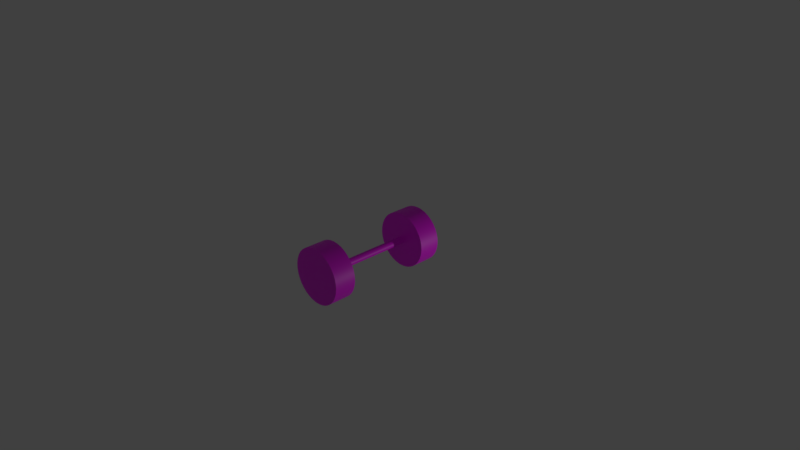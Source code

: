 # Source: axis.blend  (saved by Blender 2.82.7; exported with 4.5.12 LTS)
import bpy
from mathutils import Matrix  # noqa: F401  (used for matrix-valued properties, if any)

bpy.ops.wm.read_factory_settings(use_empty=True)
scene = bpy.context.scene
scene.name = 'Scene'

# ---- collections
col_collection_1 = bpy.data.collections.new('Collection 1'); scene.collection.children.link(col_collection_1)

# ---- images (referenced by path relative to the original .blend; pixels are not part of the script)
import os
ASSET_DIR = os.environ.get("B2B_ASSET_DIR", "")  # directory of the original .blend (textures are referenced by path, not embedded)
HERE = os.path.dirname(os.path.abspath(__file__))  # packed textures are extracted next to this script under _unpacked/

def load_image(name, relpath, width, height, colorspace="sRGB"):
    """Load a texture the original file referenced (path relative to the .blend, or extracted next to this script)."""
    p = next((c for c in (os.path.join(HERE, relpath), os.path.join(ASSET_DIR, relpath)) if relpath and os.path.exists(c)), "")
    if p:
        img = bpy.data.images.load(p, check_existing=True)
        img.name = name
    else:  # same state as the original file: an image datablock whose file is absent (Cycles renders it pink)
        img = bpy.data.images.new(name, width, height)
        img.source = "FILE"
        img.filepath = "//" + (relpath or name)
    img.colorspace_settings.name = colorspace
    return img
img_wheel_l_001 = load_image('Wheel L.001', 'Wheel L.png', 1024, 1024, 'sRGB')
img_axis = load_image('Axis', 'Axis.png', 1024, 1024, 'sRGB')
img_wheel_r = load_image('Wheel R', 'Wheel R.png', 1024, 1024, 'sRGB')

# ---- materials (node trees are filled in below, after node groups)
mat_material_002 = bpy.data.materials.new('Material.002')
mat_material_002.alpha_threshold = 0.0
mat_material_002.use_transparent_shadow = False
mat_material_002.roughness = 0.5
mat_material = bpy.data.materials.new('Material')
mat_material.alpha_threshold = 0.0
mat_material.use_transparent_shadow = False
mat_material.roughness = 0.5
mat_material_001 = bpy.data.materials.new('Material.001')
mat_material_001.alpha_threshold = 0.0
mat_material_001.use_transparent_shadow = False
mat_material_001.roughness = 0.5

# ---- node groups
ng_auto_smooth = bpy.data.node_groups.new('Auto Smooth', 'GeometryNodeTree')
_s = ng_auto_smooth.interface.new_socket(name='Geometry', in_out='OUTPUT', socket_type='NodeSocketGeometry')
_s = ng_auto_smooth.interface.new_socket(name='Geometry', in_out='INPUT', socket_type='NodeSocketGeometry')
_s = ng_auto_smooth.interface.new_socket(name='Angle', in_out='INPUT', socket_type='NodeSocketFloat')
_s.subtype = 'ANGLE'
_s.min_value = 0.0
_s.max_value = 3.142
ng_auto_smooth.is_modifier = True
_N = ng_auto_smooth.nodes; _L = ng_auto_smooth.links
n0 = _N.new('NodeGroupOutput'); n0.name = 'Group Output'; n0.location = (480, -100)
n1 = _N.new('NodeGroupInput'); n1.name = 'Group Input'; n1.location = (-420, -300)
n2 = _N.new('NodeGroupInput'); n2.name = 'Group Input.001'; n2.location = (-60, -100)
n3 = _N.new('GeometryNodeSetShadeSmooth'); n3.name = 'Set Shade Smooth'; n3.location = (120, -100)
n3.domain = 'EDGE'
n4 = _N.new('GeometryNodeSetShadeSmooth'); n4.name = 'Set Shade Smooth.001'; n4.location = (300, -100)
n5 = _N.new('GeometryNodeInputMeshEdgeAngle'); n5.name = 'Edge Angle'; n5.location = (-420, -220)
n6 = _N.new('GeometryNodeInputEdgeSmooth'); n6.name = 'Is Edge Smooth'; n6.location = (-60, -160)
n7 = _N.new('GeometryNodeInputShadeSmooth'); n7.name = 'Is Face Smooth'; n7.location = (-240, -340)
n8 = _N.new('FunctionNodeBooleanMath'); n8.name = 'Boolean Math'; n8.location = (-60, -220)
n9 = _N.new('FunctionNodeCompare'); n9.name = 'Compare'; n9.location = (-240, -180)
n9.operation = 'LESS_EQUAL'
_L.new(n5.outputs[0], n9.inputs[0])
_L.new(n4.outputs[0], n0.inputs[0])
_L.new(n1.outputs[1], n9.inputs[1])
_L.new(n9.outputs[0], n8.inputs[0])
_L.new(n7.outputs[0], n8.inputs[1])
_L.new(n2.outputs[0], n3.inputs[0])
_L.new(n6.outputs[0], n3.inputs[1])
_L.new(n3.outputs[0], n4.inputs[0])
_L.new(n8.outputs[0], n3.inputs[2])
n0.is_active_output = True

# ---- material node trees
mat_material_002.use_nodes = True; mat_material_002.node_tree.nodes.clear()
_N = mat_material_002.node_tree.nodes; _L = mat_material_002.node_tree.links
n0 = _N.new('ShaderNodeOutputMaterial'); n0.name = 'Material Output'; n0.location = (300, 300)
n1 = _N.new('ShaderNodeBsdfPrincipled'); n1.name = 'Principled BSDF'; n1.location = (10, 300)
n1.distribution = 'GGX'
n1.subsurface_method = 'BURLEY'
n1.inputs[3].default_value = 1.45
n1.inputs[27].default_value = (0.0, 0.0, 0.0, 1.0)
n1.inputs[28].default_value = 1.0
n2 = _N.new('ShaderNodeTexImage'); n2.name = 'Image Texture'; n2.location = (-280, 260)
n2.image = img_wheel_l_001
_L.new(n1.outputs[0], n0.inputs[0])
_L.new(n2.outputs[0], n1.inputs[0])
n0.is_active_output = True
mat_material.use_nodes = True; mat_material.node_tree.nodes.clear()
_N = mat_material.node_tree.nodes; _L = mat_material.node_tree.links
n0 = _N.new('ShaderNodeOutputMaterial'); n0.name = 'Material Output'; n0.location = (300, 300)
n1 = _N.new('ShaderNodeBsdfPrincipled'); n1.name = 'Principled BSDF'; n1.location = (10, 300)
n1.distribution = 'GGX'
n1.subsurface_method = 'BURLEY'
n1.inputs[3].default_value = 1.45
n1.inputs[27].default_value = (0.0, 0.0, 0.0, 1.0)
n1.inputs[28].default_value = 1.0
n2 = _N.new('ShaderNodeTexImage'); n2.name = 'Image Texture'; n2.location = (-280, 260)
n2.image = img_axis
_L.new(n1.outputs[0], n0.inputs[0])
_L.new(n2.outputs[0], n1.inputs[0])
n0.is_active_output = True
mat_material_001.use_nodes = True; mat_material_001.node_tree.nodes.clear()
_N = mat_material_001.node_tree.nodes; _L = mat_material_001.node_tree.links
n0 = _N.new('ShaderNodeOutputMaterial'); n0.name = 'Material Output'; n0.location = (300, 300)
n1 = _N.new('ShaderNodeBsdfPrincipled'); n1.name = 'Principled BSDF'; n1.location = (10, 300)
n1.distribution = 'GGX'
n1.subsurface_method = 'BURLEY'
n1.inputs[3].default_value = 1.45
n1.inputs[27].default_value = (0.0, 0.0, 0.0, 1.0)
n1.inputs[28].default_value = 1.0
n2 = _N.new('ShaderNodeTexImage'); n2.name = 'Image Texture'; n2.location = (-280, 260)
n2.image = img_wheel_r
_L.new(n1.outputs[0], n0.inputs[0])
_L.new(n2.outputs[0], n1.inputs[0])
n0.is_active_output = True

# ---- world
world_world = bpy.data.worlds.new('World'); scene.world = world_world
world_world.color = (0.05088, 0.05088, 0.05088)
world_world.use_sun_shadow = False
world_world.sun_shadow_jitter_overblur = 0.0
world_world.cycles.sampling_method = 'MANUAL'

# ---- cameras
cam_camera = bpy.data.cameras.new('Camera')
cam_camera.clip_end = 100.0
cam_camera.lens = 35.0
cam_camera.sensor_width = 32.0
cam_camera.sensor_height = 18.0
cam_camera.ortho_scale = 7.314
cam_camera.dof.focus_distance = 0.0
cam_camera.dof.aperture_fstop = 128.0

# ---- lights
light_lamp = bpy.data.lights.new('Lamp', 'POINT')
light_lamp.transmission_factor = 0.0
light_lamp.cutoff_distance = 30.0
light_lamp.energy = 100.0
light_lamp.shadow_buffer_clip_start = 1.001
light_lamp.shadow_soft_size = 0.1
light_lamp.shadow_maximum_resolution = 0.006
light_lamp.use_absolute_resolution = True

# ---- meshes
me_cylinder_004 = bpy.data.meshes.new('Cylinder.004')
me_cylinder_004.from_pydata([(0.0, 1.0, -1.0), (0.0, 1.0, 1.0), (0.1786, 0.9839, -1.0), (0.1786, 0.9839, 1.0), (0.3514, 0.9362, -1.0), (0.3514, 0.9362, 1.0), (0.5129, 0.8584, -1.0), (0.5129, 0.8584, 1.0), (0.6579, 0.7531, -1.0), (0.6579, 0.7531, 1.0), (0.7818, 0.6235, -1.0), (0.7818, 0.6235, 1.0), (0.8806, 0.4739, -1.0), (0.8806, 0.4739, 1.0), (0.9511, 0.309, -1.0), (0.9511, 0.309, 1.0), (0.9909, 0.1342, -1.0), (0.9909, 0.1342, 1.0), (0.999, -0.04486, -1.0), (0.999, -0.04486, 1.0), (0.9749, -0.2225, -1.0), (0.9749, -0.2225, 1.0), (0.9195, -0.393, -1.0), (0.9195, -0.393, 1.0), (0.8346, -0.5509, -1.0), (0.8346, -0.5509, 1.0), (0.7228, -0.6911, -1.0), (0.7228, -0.6911, 1.0), (0.5878, -0.809, -1.0), (0.5878, -0.809, 1.0), (0.4339, -0.901, -1.0), (0.4339, -0.901, 1.0), (0.266, -0.964, -1.0), (0.266, -0.964, 1.0), (0.08964, -0.996, -1.0), (0.08964, -0.996, 1.0), (-0.08964, -0.996, -1.0), (-0.08964, -0.996, 1.0), (-0.266, -0.964, -1.0), (-0.266, -0.964, 1.0), (-0.4339, -0.901, -1.0), (-0.4339, -0.901, 1.0), (-0.5878, -0.809, -1.0), (-0.5878, -0.809, 1.0), (-0.7228, -0.6911, -1.0), (-0.7228, -0.6911, 1.0), (-0.8346, -0.5509, -1.0), (-0.8346, -0.5509, 1.0), (-0.9195, -0.393, -1.0), (-0.9195, -0.393, 1.0), (-0.9749, -0.2225, -1.0), (-0.9749, -0.2225, 1.0), (-0.999, -0.04486, -1.0), (-0.999, -0.04486, 1.0), (-0.9909, 0.1342, -1.0), (-0.9909, 0.1342, 1.0), (-0.9511, 0.309, -1.0), (-0.9511, 0.309, 1.0), (-0.8806, 0.4739, -1.0), (-0.8806, 0.4739, 1.0), (-0.7818, 0.6235, -1.0), (-0.7818, 0.6235, 1.0), (-0.6579, 0.7531, -1.0), (-0.6579, 0.7531, 1.0), (-0.5129, 0.8584, -1.0), (-0.5129, 0.8584, 1.0), (-0.3514, 0.9362, -1.0), (-0.3514, 0.9362, 1.0), (-0.1786, 0.9839, -1.0), (-0.1786, 0.9839, 1.0)], [], [(0, 1, 3, 2), (2, 3, 5, 4), (4, 5, 7, 6), (6, 7, 9, 8), (8, 9, 11, 10), (10, 11, 13, 12), (12, 13, 15, 14), (14, 15, 17, 16), (16, 17, 19, 18), (18, 19, 21, 20), (20, 21, 23, 22), (22, 23, 25, 24), (24, 25, 27, 26), (26, 27, 29, 28), (28, 29, 31, 30), (30, 31, 33, 32), (32, 33, 35, 34), (34, 35, 37, 36), (36, 37, 39, 38), (38, 39, 41, 40), (40, 41, 43, 42), (42, 43, 45, 44), (44, 45, 47, 46), (46, 47, 49, 48), (48, 49, 51, 50), (50, 51, 53, 52), (52, 53, 55, 54), (54, 55, 57, 56), (56, 57, 59, 58), (58, 59, 61, 60), (60, 61, 63, 62), (62, 63, 65, 64), (64, 65, 67, 66), (3, 1, 69, 67, 65, 63, 61, 59, 57, 55, 53, 51, 49, 47, 45, 43, 41, 39, 37, 35, 33, 31, 29, 27, 25, 23, 21, 19, 17, 15, 13, 11, 9, 7, 5), (66, 67, 69, 68), (68, 69, 1, 0), (0, 2, 4, 6, 8, 10, 12, 14, 16, 18, 20, 22, 24, 26, 28, 30, 32, 34, 36, 38, 40, 42, 44, 46, 48, 50, 52, 54, 56, 58, 60, 62, 64, 66, 68)])
me_cylinder_004.polygons.foreach_set('use_smooth', [True] * 37)
_uv = me_cylinder_004.uv_layers.new(name='UVMap')
_uv.uv.foreach_set('vector', [0.1439, 1.0, 0.1439, 0.4997, 0.1751, 0.4997, 0.1751, 1.0, 0.1751, 1.0, 0.1751, 0.4997, 0.2048, 0.4997, 0.2048, 1.0, 0.2048, 1.0, 0.2048, 0.4997, 0.2321, 0.4997, 0.2321, 1.0, 0.2321, 1.0, 0.2321, 0.4997, 0.256, 0.4997, 0.256, 1.0, 0.7679, 0.4997, 0.7679, 1.0, 0.744, 1.0, 0.744, 0.4997, 0.744, 0.4997, 0.744, 1.0, 0.7168, 1.0, 0.7168, 0.4997, 0.7168, 0.4997, 0.7168, 1.0, 0.687, 1.0, 0.687, 0.4997, 0.687, 0.4997, 0.687, 1.0, 0.6558, 1.0, 0.6558, 0.4997, 0.6558, 0.4997, 0.6558, 1.0, 0.6241, 1.0, 0.6241, 0.4997, 0.6241, 0.4997, 0.6241, 1.0, 0.5928, 1.0, 0.5928, 0.4997, 0.5928, 0.4997, 0.5928, 1.0, 0.5631, 1.0, 0.5631, 0.4997, 0.5631, 0.4997, 0.5631, 1.0, 0.5359, 1.0, 0.5359, 0.4997, 0.5359, 0.4997, 0.5359, 1.0, 0.512, 1.0, 0.512, 0.4997, 0.7679, 1.0, 0.7679, 0.4997, 0.7918, 0.4997, 0.7918, 1.0, 0.7918, 1.0, 0.7918, 0.4997, 0.8191, 0.4997, 0.8191, 1.0, 0.8191, 1.0, 0.8191, 0.4997, 0.8488, 0.4997, 0.8488, 1.0, 0.8488, 1.0, 0.8488, 0.4997, 0.88, 0.4997, 0.88, 1.0, 0.88, 1.0, 0.88, 0.4997, 0.9118, 0.4997, 0.9118, 1.0, 0.9118, 1.0, 0.9118, 0.4997, 0.943, 0.4997, 0.943, 1.0, 0.943, 1.0, 0.943, 0.4997, 0.9727, 0.4997, 0.9727, 1.0, 0.9727, 1.0, 0.9727, 0.4997, 1.0, 0.4997, 1.0, 1.0, 0.512, 0.4997, 0.512, 1.0, 0.488, 1.0, 0.488, 0.4997, 0.488, 0.4997, 0.488, 1.0, 0.4608, 1.0, 0.4608, 0.4997, 0.4608, 0.4997, 0.4608, 1.0, 0.4311, 1.0, 0.4311, 0.4997, 0.4311, 0.4997, 0.4311, 1.0, 0.3998, 1.0, 0.3998, 0.4997, 0.3998, 0.4997, 0.3998, 1.0, 0.3681, 1.0, 0.3681, 0.4997, 0.3681, 0.4997, 0.3681, 1.0, 0.3369, 1.0, 0.3369, 0.4997, 0.3369, 0.4997, 0.3369, 1.0, 0.3071, 1.0, 0.3071, 0.4997, 0.3071, 0.4997, 0.3071, 1.0, 0.2799, 1.0, 0.2799, 0.4997, 0.2799, 0.4997, 0.2799, 1.0, 0.256, 1.0, 0.256, 0.4997, 3.166e-08, 1.0, 0.0, 0.4997, 0.02391, 0.4997, 0.02391, 1.0, 0.02391, 1.0, 0.02391, 0.4997, 0.05116, 0.4997, 0.05116, 1.0, 0.05116, 1.0, 0.05116, 0.4997, 0.08088, 0.4997, 0.08088, 1.0, 0.6001, 0.4799, 0.5699, 0.4937, 0.5385, 0.4997, 0.5067, 0.4977, 0.4758, 0.4878, 0.4466, 0.4701, 0.4201, 0.4454, 0.3972, 0.4144, 0.3785, 0.3782, 0.3647, 0.3378, 0.3563, 0.2945, 0.3534, 0.2499, 0.3563, 0.2052, 0.3647, 0.162, 0.3785, 0.1216, 0.3972, 0.08531, 0.4201, 0.05432, 0.4466, 0.02961, 0.4758, 0.01199, 0.5067, 0.002012, 0.5385, 0.0, 0.5699, 0.006019, 0.6001, 0.01988, 0.6281, 0.04113, 0.6529, 0.06908, 0.6738, 0.1029, 0.69, 0.1413, 0.7012, 0.1833, 0.7069, 0.2275, 0.7069, 0.2723, 0.7012, 0.3164, 0.69, 0.3584, 0.6738, 0.3969, 0.6529, 0.4307, 0.6281, 0.4586, 0.08088, 1.0, 0.08088, 0.4997, 0.1121, 0.4997, 0.1121, 1.0, 0.1121, 1.0, 0.1121, 0.4997, 0.1439, 0.4997, 0.1439, 1.0, 0.2165, 0.006019, 0.2467, 0.01988, 0.2746, 0.04113, 0.2994, 0.06908, 0.3203, 0.1029, 0.3366, 0.1413, 0.3478, 0.1833, 0.3534, 0.2275, 0.3534, 0.2723, 0.3478, 0.3164, 0.3366, 0.3584, 0.3203, 0.3969, 0.2994, 0.4307, 0.2746, 0.4586, 0.2467, 0.4799, 0.2165, 0.4937, 0.185, 0.4997, 0.1533, 0.4977, 0.1224, 0.4878, 0.09316, 0.4701, 0.06667, 0.4454, 0.04372, 0.4144, 0.02506, 0.3782, 0.01129, 0.3378, 0.002846, 0.2945, 0.0, 0.2499, 0.002846, 0.2052, 0.01129, 0.162, 0.02507, 0.1216, 0.04372, 0.08531, 0.06667, 0.05432, 0.09316, 0.02961, 0.1224, 0.01199, 0.1533, 0.002012, 0.185, 0.0])
me_cylinder_004.materials.append(mat_material_002)
me_cylinder_004.use_remesh_preserve_volume = False
me_cylinder_004.use_remesh_preserve_attributes = False
me_cylinder_004.use_mirror_vertex_groups = False
me_cylinder_004.update()
me_cylinder = bpy.data.meshes.new('Cylinder')
me_cylinder.from_pydata([(0.0, 1.0, -1.0), (0.0, 1.0, 1.0), (0.4067, 0.9135, -1.0), (0.4067, 0.9135, 1.0), (0.7431, 0.6691, -1.0), (0.7431, 0.6691, 1.0), (0.9511, 0.309, -1.0), (0.9511, 0.309, 1.0), (0.9945, -0.1045, -1.0), (0.9945, -0.1045, 1.0), (0.866, -0.5, -1.0), (0.866, -0.5, 1.0), (0.5878, -0.809, -1.0), (0.5878, -0.809, 1.0), (0.2079, -0.9781, -1.0), (0.2079, -0.9781, 1.0), (-0.2079, -0.9781, -1.0), (-0.2079, -0.9781, 1.0), (-0.5878, -0.809, -1.0), (-0.5878, -0.809, 1.0), (-0.866, -0.5, -1.0), (-0.866, -0.5, 1.0), (-0.9945, -0.1045, -1.0), (-0.9945, -0.1045, 1.0), (-0.9511, 0.309, -1.0), (-0.9511, 0.309, 1.0), (-0.7431, 0.6691, -1.0), (-0.7431, 0.6691, 1.0), (-0.4067, 0.9135, -1.0), (-0.4067, 0.9135, 1.0)], [], [(0, 1, 3, 2), (2, 3, 5, 4), (4, 5, 7, 6), (6, 7, 9, 8), (8, 9, 11, 10), (10, 11, 13, 12), (12, 13, 15, 14), (14, 15, 17, 16), (16, 17, 19, 18), (18, 19, 21, 20), (20, 21, 23, 22), (22, 23, 25, 24), (24, 25, 27, 26), (3, 1, 29, 27, 25, 23, 21, 19, 17, 15, 13, 11, 9, 7, 5), (26, 27, 29, 28), (28, 29, 1, 0), (0, 2, 4, 6, 8, 10, 12, 14, 16, 18, 20, 22, 24, 26, 28)])
me_cylinder.polygons.foreach_set('use_smooth', [True] * 17)
_uv = me_cylinder.uv_layers.new(name='UVMap')
_uv.uv.foreach_set('vector', [0.2626, 1.0, 0.2626, 0.4986, 0.3128, 0.4986, 0.3128, 1.0, 1.0, 0.4986, 1.0, 1.0, 0.9314, 1.0, 0.9314, 0.4986, 0.9314, 0.4986, 0.9314, 1.0, 0.8563, 1.0, 0.8563, 0.4986, 0.8563, 0.4986, 0.8563, 1.0, 0.7877, 1.0, 0.7877, 0.4986, 0.3128, 1.0, 0.3128, 0.4986, 0.3631, 0.4986, 0.3631, 1.0, 0.3631, 1.0, 0.3631, 0.4986, 0.4317, 0.4986, 0.4317, 1.0, 0.4317, 1.0, 0.4317, 0.4986, 0.5068, 0.4986, 0.5068, 1.0, 0.5068, 1.0, 0.5068, 0.4986, 0.5754, 0.4986, 0.5754, 1.0, 0.5754, 1.0, 0.5754, 0.4986, 0.644, 0.4986, 0.644, 1.0, 0.644, 1.0, 0.644, 0.4986, 0.7191, 0.4986, 0.7191, 1.0, 0.7191, 1.0, 0.7191, 0.4986, 0.7877, 0.4986, 0.7877, 1.0, 1.722e-07, 1.0, 0.0, 0.4986, 0.05025, 0.4986, 0.05025, 1.0, 0.05025, 1.0, 0.05025, 0.4986, 0.1189, 0.4986, 0.1189, 1.0, 0.01561, 0.1473, 0.05976, 0.06302, 0.1248, 0.0109, 0.1995, 0.0, 0.2709, 0.03221, 0.3267, 0.102, 0.3573, 0.1972, 0.3573, 0.3014, 0.3267, 0.3967, 0.2709, 0.4664, 0.1995, 0.4986, 0.1248, 0.4877, 0.05976, 0.4356, 0.01561, 0.3513, 0.0, 0.2493, 0.1189, 1.0, 0.1189, 0.4986, 0.194, 0.4986, 0.194, 1.0, 0.194, 1.0, 0.194, 0.4986, 0.2626, 0.4986, 0.2626, 1.0, 0.7145, 0.1972, 0.7145, 0.3014, 0.684, 0.3967, 0.6282, 0.4664, 0.5567, 0.4986, 0.4821, 0.4877, 0.417, 0.4356, 0.3729, 0.3513, 0.3573, 0.2493, 0.3729, 0.1473, 0.417, 0.06302, 0.4821, 0.0109, 0.5567, 0.0, 0.6282, 0.03221, 0.684, 0.102])
me_cylinder.materials.append(mat_material)
me_cylinder.use_remesh_preserve_volume = False
me_cylinder.use_remesh_preserve_attributes = False
me_cylinder.use_mirror_vertex_groups = False
me_cylinder.update()
me_cylinder_005 = bpy.data.meshes.new('Cylinder.005')
me_cylinder_005.from_pydata([(0.0, 1.0, -1.0), (0.0, 1.0, 1.0), (0.1786, 0.9839, -1.0), (0.1786, 0.9839, 1.0), (0.3514, 0.9362, -1.0), (0.3514, 0.9362, 1.0), (0.5129, 0.8584, -1.0), (0.5129, 0.8584, 1.0), (0.6579, 0.7531, -1.0), (0.6579, 0.7531, 1.0), (0.7818, 0.6235, -1.0), (0.7818, 0.6235, 1.0), (0.8806, 0.4739, -1.0), (0.8806, 0.4739, 1.0), (0.9511, 0.309, -1.0), (0.9511, 0.309, 1.0), (0.9909, 0.1342, -1.0), (0.9909, 0.1342, 1.0), (0.999, -0.04486, -1.0), (0.999, -0.04486, 1.0), (0.9749, -0.2225, -1.0), (0.9749, -0.2225, 1.0), (0.9195, -0.393, -1.0), (0.9195, -0.393, 1.0), (0.8346, -0.5509, -1.0), (0.8346, -0.5509, 1.0), (0.7228, -0.6911, -1.0), (0.7228, -0.6911, 1.0), (0.5878, -0.809, -1.0), (0.5878, -0.809, 1.0), (0.4339, -0.901, -1.0), (0.4339, -0.901, 1.0), (0.266, -0.964, -1.0), (0.266, -0.964, 1.0), (0.08964, -0.996, -1.0), (0.08964, -0.996, 1.0), (-0.08964, -0.996, -1.0), (-0.08964, -0.996, 1.0), (-0.266, -0.964, -1.0), (-0.266, -0.964, 1.0), (-0.4339, -0.901, -1.0), (-0.4339, -0.901, 1.0), (-0.5878, -0.809, -1.0), (-0.5878, -0.809, 1.0), (-0.7228, -0.6911, -1.0), (-0.7228, -0.6911, 1.0), (-0.8346, -0.5509, -1.0), (-0.8346, -0.5509, 1.0), (-0.9195, -0.393, -1.0), (-0.9195, -0.393, 1.0), (-0.9749, -0.2225, -1.0), (-0.9749, -0.2225, 1.0), (-0.999, -0.04486, -1.0), (-0.999, -0.04486, 1.0), (-0.9909, 0.1342, -1.0), (-0.9909, 0.1342, 1.0), (-0.9511, 0.309, -1.0), (-0.9511, 0.309, 1.0), (-0.8806, 0.4739, -1.0), (-0.8806, 0.4739, 1.0), (-0.7818, 0.6235, -1.0), (-0.7818, 0.6235, 1.0), (-0.6579, 0.7531, -1.0), (-0.6579, 0.7531, 1.0), (-0.5129, 0.8584, -1.0), (-0.5129, 0.8584, 1.0), (-0.3514, 0.9362, -1.0), (-0.3514, 0.9362, 1.0), (-0.1786, 0.9839, -1.0), (-0.1786, 0.9839, 1.0)], [], [(0, 1, 3, 2), (2, 3, 5, 4), (4, 5, 7, 6), (6, 7, 9, 8), (8, 9, 11, 10), (10, 11, 13, 12), (12, 13, 15, 14), (14, 15, 17, 16), (16, 17, 19, 18), (18, 19, 21, 20), (20, 21, 23, 22), (22, 23, 25, 24), (24, 25, 27, 26), (26, 27, 29, 28), (28, 29, 31, 30), (30, 31, 33, 32), (32, 33, 35, 34), (34, 35, 37, 36), (36, 37, 39, 38), (38, 39, 41, 40), (40, 41, 43, 42), (42, 43, 45, 44), (44, 45, 47, 46), (46, 47, 49, 48), (48, 49, 51, 50), (50, 51, 53, 52), (52, 53, 55, 54), (54, 55, 57, 56), (56, 57, 59, 58), (58, 59, 61, 60), (60, 61, 63, 62), (62, 63, 65, 64), (64, 65, 67, 66), (3, 1, 69, 67, 65, 63, 61, 59, 57, 55, 53, 51, 49, 47, 45, 43, 41, 39, 37, 35, 33, 31, 29, 27, 25, 23, 21, 19, 17, 15, 13, 11, 9, 7, 5), (66, 67, 69, 68), (68, 69, 1, 0), (0, 2, 4, 6, 8, 10, 12, 14, 16, 18, 20, 22, 24, 26, 28, 30, 32, 34, 36, 38, 40, 42, 44, 46, 48, 50, 52, 54, 56, 58, 60, 62, 64, 66, 68)])
me_cylinder_005.polygons.foreach_set('use_smooth', [True] * 37)
_uv = me_cylinder_005.uv_layers.new(name='UVMap')
_uv.uv.foreach_set('vector', [0.1439, 1.0, 0.1439, 0.4997, 0.1751, 0.4997, 0.1751, 1.0, 0.1751, 1.0, 0.1751, 0.4997, 0.2048, 0.4997, 0.2048, 1.0, 0.2048, 1.0, 0.2048, 0.4997, 0.2321, 0.4997, 0.2321, 1.0, 0.2321, 1.0, 0.2321, 0.4997, 0.256, 0.4997, 0.256, 1.0, 0.7679, 0.4997, 0.7679, 1.0, 0.744, 1.0, 0.744, 0.4997, 0.744, 0.4997, 0.744, 1.0, 0.7168, 1.0, 0.7168, 0.4997, 0.7168, 0.4997, 0.7168, 1.0, 0.687, 1.0, 0.687, 0.4997, 0.687, 0.4997, 0.687, 1.0, 0.6558, 1.0, 0.6558, 0.4997, 0.6558, 0.4997, 0.6558, 1.0, 0.6241, 1.0, 0.6241, 0.4997, 0.6241, 0.4997, 0.6241, 1.0, 0.5928, 1.0, 0.5928, 0.4997, 0.5928, 0.4997, 0.5928, 1.0, 0.5631, 1.0, 0.5631, 0.4997, 0.5631, 0.4997, 0.5631, 1.0, 0.5359, 1.0, 0.5359, 0.4997, 0.5359, 0.4997, 0.5359, 1.0, 0.512, 1.0, 0.512, 0.4997, 0.7679, 1.0, 0.7679, 0.4997, 0.7918, 0.4997, 0.7918, 1.0, 0.7918, 1.0, 0.7918, 0.4997, 0.8191, 0.4997, 0.8191, 1.0, 0.8191, 1.0, 0.8191, 0.4997, 0.8488, 0.4997, 0.8488, 1.0, 0.8488, 1.0, 0.8488, 0.4997, 0.88, 0.4997, 0.88, 1.0, 0.88, 1.0, 0.88, 0.4997, 0.9118, 0.4997, 0.9118, 1.0, 0.9118, 1.0, 0.9118, 0.4997, 0.943, 0.4997, 0.943, 1.0, 0.943, 1.0, 0.943, 0.4997, 0.9727, 0.4997, 0.9727, 1.0, 0.9727, 1.0, 0.9727, 0.4997, 1.0, 0.4997, 1.0, 1.0, 0.512, 0.4997, 0.512, 1.0, 0.488, 1.0, 0.488, 0.4997, 0.488, 0.4997, 0.488, 1.0, 0.4608, 1.0, 0.4608, 0.4997, 0.4608, 0.4997, 0.4608, 1.0, 0.4311, 1.0, 0.4311, 0.4997, 0.4311, 0.4997, 0.4311, 1.0, 0.3998, 1.0, 0.3998, 0.4997, 0.3998, 0.4997, 0.3998, 1.0, 0.3681, 1.0, 0.3681, 0.4997, 0.3681, 0.4997, 0.3681, 1.0, 0.3369, 1.0, 0.3369, 0.4997, 0.3369, 0.4997, 0.3369, 1.0, 0.3071, 1.0, 0.3071, 0.4997, 0.3071, 0.4997, 0.3071, 1.0, 0.2799, 1.0, 0.2799, 0.4997, 0.2799, 0.4997, 0.2799, 1.0, 0.256, 1.0, 0.256, 0.4997, 3.166e-08, 1.0, 0.0, 0.4997, 0.02391, 0.4997, 0.02391, 1.0, 0.02391, 1.0, 0.02391, 0.4997, 0.05116, 0.4997, 0.05116, 1.0, 0.05116, 1.0, 0.05116, 0.4997, 0.08088, 0.4997, 0.08088, 1.0, 0.6001, 0.4799, 0.5699, 0.4937, 0.5385, 0.4997, 0.5067, 0.4977, 0.4758, 0.4878, 0.4466, 0.4701, 0.4201, 0.4454, 0.3972, 0.4144, 0.3785, 0.3782, 0.3647, 0.3378, 0.3563, 0.2945, 0.3534, 0.2499, 0.3563, 0.2052, 0.3647, 0.162, 0.3785, 0.1216, 0.3972, 0.08531, 0.4201, 0.05432, 0.4466, 0.02961, 0.4758, 0.01199, 0.5067, 0.002012, 0.5385, 0.0, 0.5699, 0.006019, 0.6001, 0.01988, 0.6281, 0.04113, 0.6529, 0.06908, 0.6738, 0.1029, 0.69, 0.1413, 0.7012, 0.1833, 0.7069, 0.2275, 0.7069, 0.2723, 0.7012, 0.3164, 0.69, 0.3584, 0.6738, 0.3969, 0.6529, 0.4307, 0.6281, 0.4586, 0.08088, 1.0, 0.08088, 0.4997, 0.1121, 0.4997, 0.1121, 1.0, 0.1121, 1.0, 0.1121, 0.4997, 0.1439, 0.4997, 0.1439, 1.0, 0.2165, 0.006019, 0.2467, 0.01988, 0.2746, 0.04113, 0.2994, 0.06908, 0.3203, 0.1029, 0.3366, 0.1413, 0.3478, 0.1833, 0.3534, 0.2275, 0.3534, 0.2723, 0.3478, 0.3164, 0.3366, 0.3584, 0.3203, 0.3969, 0.2994, 0.4307, 0.2746, 0.4586, 0.2467, 0.4799, 0.2165, 0.4937, 0.185, 0.4997, 0.1533, 0.4977, 0.1224, 0.4878, 0.09316, 0.4701, 0.06667, 0.4454, 0.04372, 0.4144, 0.02506, 0.3782, 0.01129, 0.3378, 0.002846, 0.2945, 0.0, 0.2499, 0.002846, 0.2052, 0.01129, 0.162, 0.02507, 0.1216, 0.04372, 0.08531, 0.06667, 0.05432, 0.09316, 0.02961, 0.1224, 0.01199, 0.1533, 0.002012, 0.185, 0.0])
me_cylinder_005.materials.append(mat_material_001)
me_cylinder_005.use_remesh_preserve_volume = False
me_cylinder_005.use_remesh_preserve_attributes = False
me_cylinder_005.use_mirror_vertex_groups = False
me_cylinder_005.update()

# ---- objects
ob_camera = bpy.data.objects.new('Camera', cam_camera)
ob_lamp = bpy.data.objects.new('Lamp', light_lamp)
ob_wheel_l = bpy.data.objects.new('Wheel L', me_cylinder_004)
ob_axis = bpy.data.objects.new('Axis', me_cylinder)
ob_wheel_r = bpy.data.objects.new('Wheel R', me_cylinder_005)

# ---- transforms, parenting, visibility, modifiers, constraints
ob_camera.location = (7.481, -6.508, 5.344)
ob_camera.rotation_euler = (1.109, 0.0, 0.8149)
ob_camera.lock_rotations_4d = False
ob_camera.empty_display_type = 'ARROWS'
ob_camera.color = (0.0, 0.0, 0.0, 0.0)
ob_camera.display_type = 'WIRE'
ob_camera.lineart.crease_threshold = 0.0
ob_lamp.location = (4.076, 2.592, -0.6486)
ob_lamp.rotation_euler = (0.6503, 0.05522, 1.866)
ob_lamp.lock_rotations_4d = False
ob_lamp.empty_display_type = 'ARROWS'
ob_lamp.color = (0.0, 0.0, 0.0, 0.0)
ob_lamp.lineart.crease_threshold = 0.0
ob_wheel_l.location = (0.0, 0.7181, 0.0)
ob_wheel_l.rotation_euler = (1.571, 0.0, 0.0)
ob_wheel_l.scale = (0.3804, 0.3808, 0.15)
ob_wheel_l.lineart.crease_threshold = 0.0
_m = ob_wheel_l.modifiers.new('Auto Smooth', 'NODES')
_m.node_group = ng_auto_smooth
_gi = [s.identifier for s in ng_auto_smooth.interface.items_tree if s.item_type == 'SOCKET' and s.in_out == 'INPUT']
_m[_gi[1]] = 0.5236  # Angle
ob_axis.location = (0.0, 0.0, 0.0)
ob_axis.rotation_euler = (1.571, 0.0, 0.0)
ob_axis.scale = (0.05028, 0.05055, 0.65)
ob_axis.lineart.crease_threshold = 0.0
_m = ob_axis.modifiers.new('Auto Smooth', 'NODES')
_m.node_group = ng_auto_smooth
_gi = [s.identifier for s in ng_auto_smooth.interface.items_tree if s.item_type == 'SOCKET' and s.in_out == 'INPUT']
_m[_gi[1]] = 0.5236  # Angle
ob_wheel_r.location = (0.0, -0.7161, 0.0)
ob_wheel_r.rotation_euler = (1.571, 0.0, 0.0)
ob_wheel_r.scale = (0.3804, 0.3808, 0.15)
ob_wheel_r.lineart.crease_threshold = 0.0
_m = ob_wheel_r.modifiers.new('Auto Smooth', 'NODES')
_m.node_group = ng_auto_smooth
_gi = [s.identifier for s in ng_auto_smooth.interface.items_tree if s.item_type == 'SOCKET' and s.in_out == 'INPUT']
_m[_gi[1]] = 0.5236  # Angle

# ---- collection membership
scene.collection.objects.link(ob_camera)
scene.collection.objects.link(ob_lamp)
col_collection_1.objects.link(ob_wheel_l)
col_collection_1.objects.link(ob_axis)
col_collection_1.objects.link(ob_wheel_r)

# ---- scene / render settings (as saved in the file)
scene.camera = ob_camera
scene.frame_start = 1; scene.frame_end = 250; scene.frame_set(16)
scene.render.engine = 'BLENDER_EEVEE_NEXT'
scene.render.resolution_percentage = 50
scene.render.dither_intensity = 0.0
scene.cycles.use_denoising = False
scene.cycles.samples = 128
scene.cycles.sampling_pattern = 'TABULATED_SOBOL'
scene.cycles.use_adaptive_sampling = False
scene.cycles.use_light_tree = False
scene.cycles.blur_glossy = 0.0
scene.cycles.sample_clamp_indirect = 0.0
scene.view_settings.view_transform = 'Standard'
bpy.context.view_layer.update()
